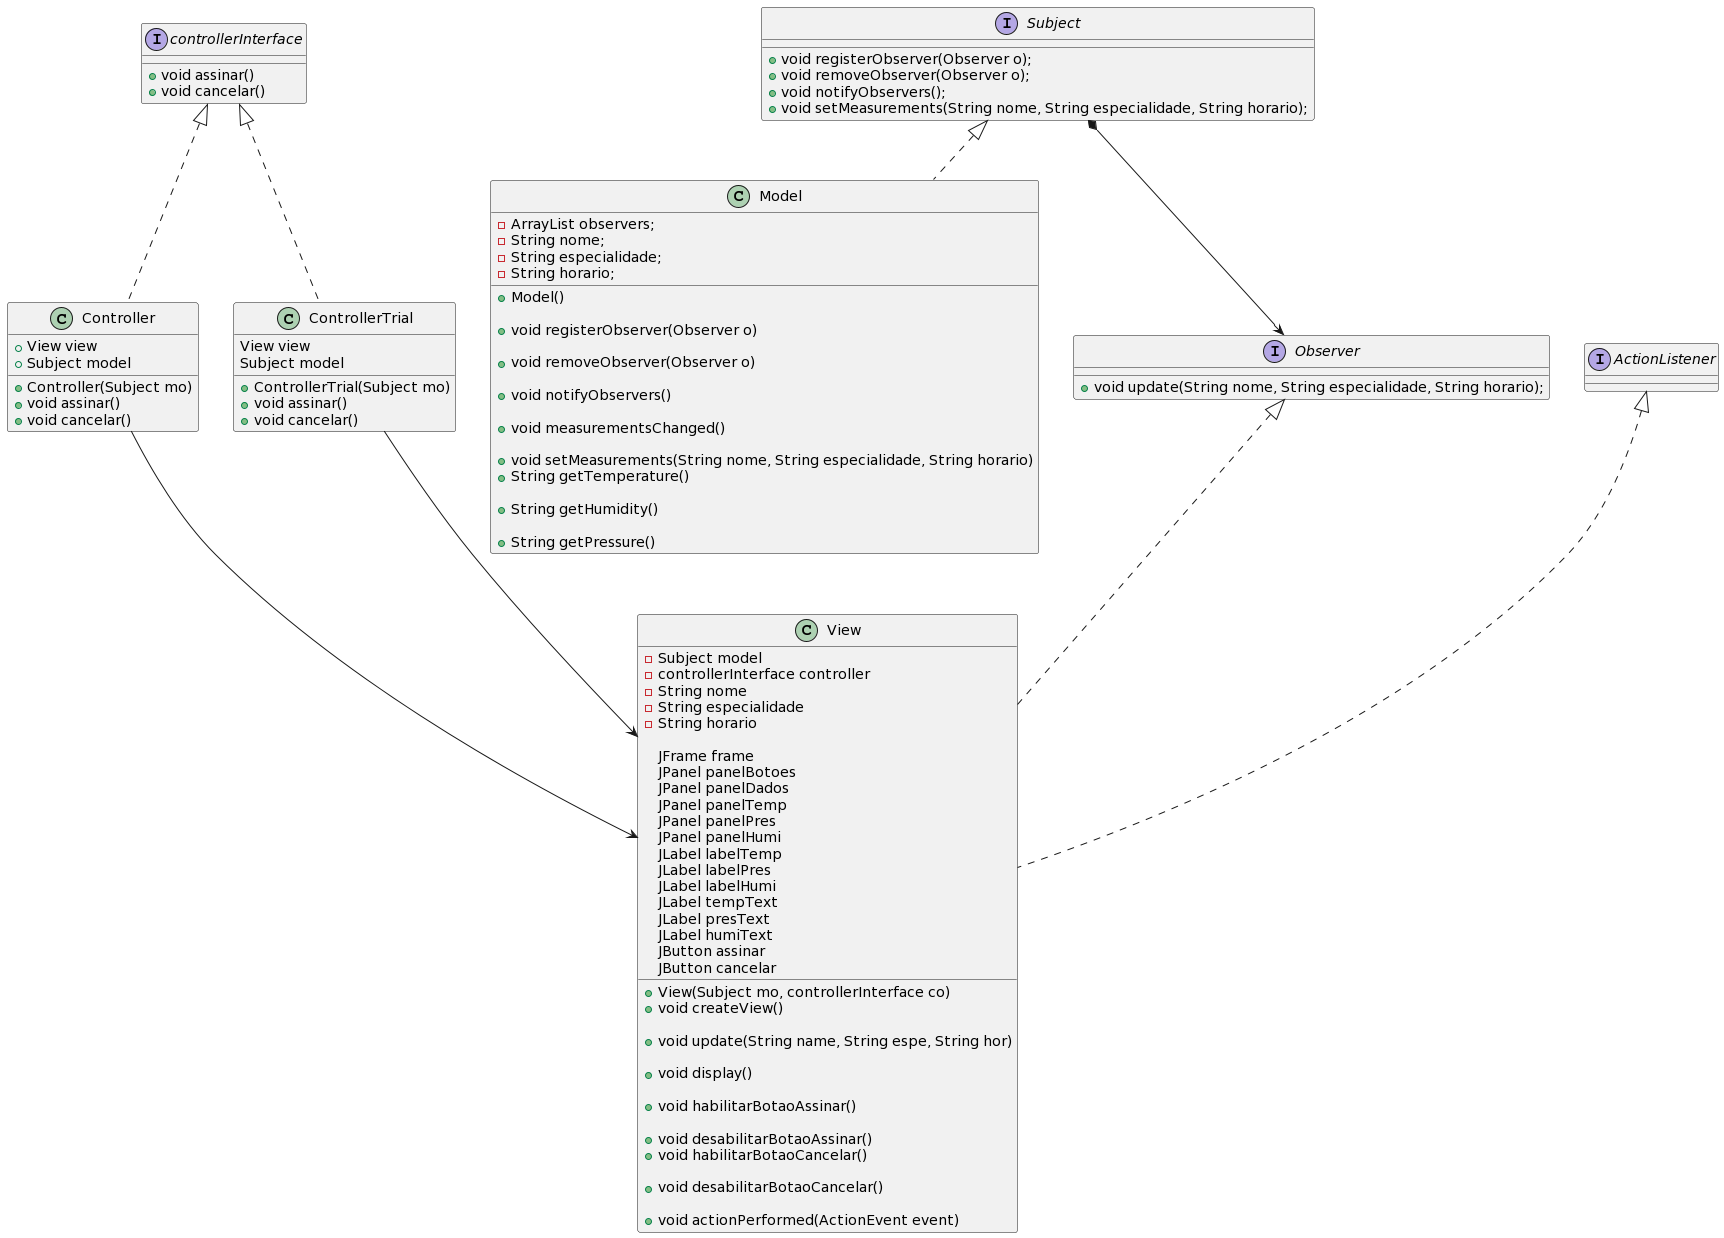

The diagram above was rendered by PlantUML. Its source (embedded in the PNG):
@startuml
class Controller implements controllerInterface{

	+View view
	+Subject model
	
	+Controller(Subject mo)
	
	+void assinar()
	+void cancelar()
		
	
}

interface controllerInterface {
	
	+void assinar()
	+void cancelar()

}

class ControllerTrial implements controllerInterface{

	View view
	Subject model
	
	+ControllerTrial(Subject mo)
	
	+void assinar()
	
	+void cancelar()
	
}

class Model implements Subject {
	-ArrayList observers;
	-String nome;
	-String especialidade;
	-String horario;
	
	+Model() 
	
	+void registerObserver(Observer o) 
	
	+void removeObserver(Observer o)
	
	+void notifyObservers() 
	
	+void measurementsChanged() 
	
	+void setMeasurements(String nome, String especialidade, String horario) 
	+String getTemperature() 
	
	+String getHumidity() 
	
	+String getPressure() 
}

interface Observer {
	+void update(String nome, String especialidade, String horario);
}


interface Subject {
	+void registerObserver(Observer o);
	+void removeObserver(Observer o);
	+void notifyObservers();
	+void setMeasurements(String nome, String especialidade, String horario);
}
Subject*-->Observer

class View implements ActionListener, Observer {
	-Subject model
	-controllerInterface controller
	-String nome 
	-String especialidade 
	-String horario 
	
	JFrame frame
	JPanel panelBotoes
	JPanel panelDados
	JPanel panelTemp
	JPanel panelPres
	JPanel panelHumi
	JLabel labelTemp
	JLabel labelPres
	JLabel labelHumi
	JLabel tempText
	JLabel presText
	JLabel humiText
	JButton assinar
	JButton cancelar
	
	+View(Subject mo, controllerInterface co) 
	
	
	+void createView()

	+void update(String name, String espe, String hor) 

	+void display()
	
	+void habilitarBotaoAssinar()
	
	+void desabilitarBotaoAssinar()
	
	
	+void habilitarBotaoCancelar()
	
	+void desabilitarBotaoCancelar()
	
	+void actionPerformed(ActionEvent event)
}

Controller-->View
ControllerTrial-->View
@enduml